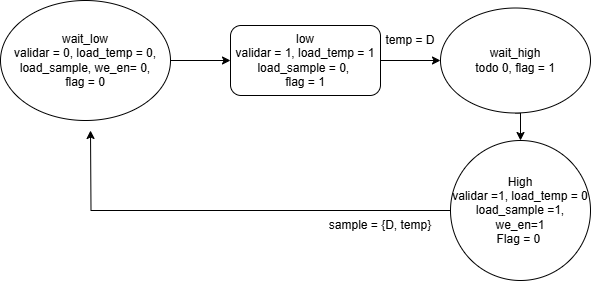

The diagram above was exported from draw.io. Its source (the exported page's mxGraphModel, read from the mxfile embedded in the PNG):
<mxGraphModel dx="1042" dy="570" grid="1" gridSize="10" guides="1" tooltips="1" connect="1" arrows="1" fold="1" page="1" pageScale="1" pageWidth="827" pageHeight="1169" math="0" shadow="0">
  <root>
    <mxCell id="0" />
    <mxCell id="1" parent="0" />
    <mxCell id="cCeXjYyD6c7SxtOc1xz2-2" style="edgeStyle=orthogonalEdgeStyle;rounded=0;orthogonalLoop=1;jettySize=auto;html=1;exitX=1;exitY=0.5;exitDx=0;exitDy=0;" edge="1" parent="1" source="cCeXjYyD6c7SxtOc1xz2-1" target="cCeXjYyD6c7SxtOc1xz2-3">
      <mxGeometry relative="1" as="geometry">
        <mxPoint x="280" y="140" as="targetPoint" />
      </mxGeometry>
    </mxCell>
    <mxCell id="cCeXjYyD6c7SxtOc1xz2-1" value="wait_low&lt;div&gt;validar = 0, load_temp = 0,&lt;/div&gt;&lt;div&gt;load_sample, we_en= 0,&lt;/div&gt;&lt;div&gt;flag = 0&lt;/div&gt;" style="ellipse;whiteSpace=wrap;html=1;" vertex="1" parent="1">
      <mxGeometry x="60" y="80" width="170" height="120" as="geometry" />
    </mxCell>
    <mxCell id="cCeXjYyD6c7SxtOc1xz2-5" style="edgeStyle=orthogonalEdgeStyle;rounded=0;orthogonalLoop=1;jettySize=auto;html=1;exitX=1;exitY=0.5;exitDx=0;exitDy=0;entryX=0;entryY=0.5;entryDx=0;entryDy=0;" edge="1" parent="1" source="cCeXjYyD6c7SxtOc1xz2-3" target="cCeXjYyD6c7SxtOc1xz2-4">
      <mxGeometry relative="1" as="geometry" />
    </mxCell>
    <mxCell id="cCeXjYyD6c7SxtOc1xz2-3" value="low&lt;div&gt;validar = 1, load_temp = 1&lt;/div&gt;&lt;div&gt;load_sample = 0,&amp;nbsp;&lt;/div&gt;&lt;div&gt;flag = 1&lt;/div&gt;" style="rounded=1;whiteSpace=wrap;html=1;" vertex="1" parent="1">
      <mxGeometry x="290" y="105" width="150" height="70" as="geometry" />
    </mxCell>
    <mxCell id="cCeXjYyD6c7SxtOc1xz2-7" style="edgeStyle=orthogonalEdgeStyle;rounded=0;orthogonalLoop=1;jettySize=auto;html=1;exitX=0.5;exitY=1;exitDx=0;exitDy=0;entryX=0.5;entryY=0;entryDx=0;entryDy=0;" edge="1" parent="1" source="cCeXjYyD6c7SxtOc1xz2-4" target="cCeXjYyD6c7SxtOc1xz2-6">
      <mxGeometry relative="1" as="geometry" />
    </mxCell>
    <mxCell id="cCeXjYyD6c7SxtOc1xz2-4" value="wait_high&lt;div&gt;todo 0, flag = 1&lt;/div&gt;" style="ellipse;whiteSpace=wrap;html=1;" vertex="1" parent="1">
      <mxGeometry x="500" y="87.5" width="150" height="105" as="geometry" />
    </mxCell>
    <mxCell id="cCeXjYyD6c7SxtOc1xz2-8" style="edgeStyle=orthogonalEdgeStyle;rounded=0;orthogonalLoop=1;jettySize=auto;html=1;exitX=0;exitY=0.5;exitDx=0;exitDy=0;" edge="1" parent="1" source="cCeXjYyD6c7SxtOc1xz2-6">
      <mxGeometry relative="1" as="geometry">
        <mxPoint x="150" y="210" as="targetPoint" />
      </mxGeometry>
    </mxCell>
    <mxCell id="cCeXjYyD6c7SxtOc1xz2-6" value="High&lt;div&gt;validar =1, load_temp = 0&lt;/div&gt;&lt;div&gt;load_sample =1, we_en=1&lt;/div&gt;&lt;div&gt;Flag = 0&amp;nbsp;&lt;/div&gt;" style="ellipse;whiteSpace=wrap;html=1;aspect=fixed;" vertex="1" parent="1">
      <mxGeometry x="510" y="220" width="140" height="140" as="geometry" />
    </mxCell>
    <mxCell id="cCeXjYyD6c7SxtOc1xz2-9" value="temp = D" style="text;html=1;align=center;verticalAlign=middle;whiteSpace=wrap;rounded=0;" vertex="1" parent="1">
      <mxGeometry x="440" y="105" width="60" height="30" as="geometry" />
    </mxCell>
    <mxCell id="cCeXjYyD6c7SxtOc1xz2-10" value="sample = {D, temp}" style="text;html=1;align=center;verticalAlign=middle;whiteSpace=wrap;rounded=0;" vertex="1" parent="1">
      <mxGeometry x="380" y="290" width="120" height="30" as="geometry" />
    </mxCell>
  </root>
</mxGraphModel>